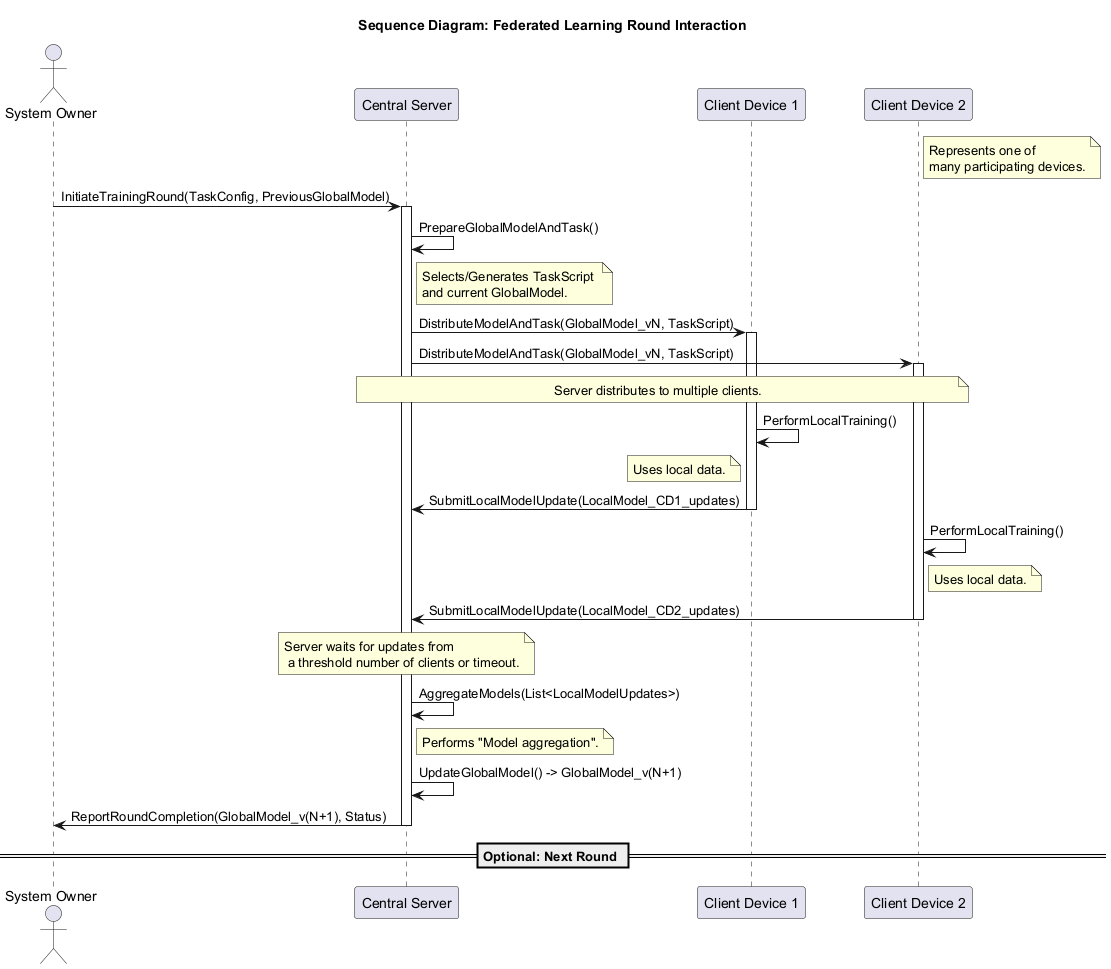

The diagram above was rendered by PlantUML. Its source (embedded in the PNG):
@startuml
title Sequence Diagram: Federated Learning Round Interaction

actor SO as "System Owner"
participant CS as "Central Server"
participant CD1 as "Client Device 1"
participant CD2 as "Client Device 2"
note right of CD2: Represents one of \nmany participating devices.

SO -> CS : InitiateTrainingRound(TaskConfig, PreviousGlobalModel)
activate CS
CS -> CS : PrepareGlobalModelAndTask()
note right of CS: Selects/Generates TaskScript \nand current GlobalModel.

CS -> CD1 : DistributeModelAndTask(GlobalModel_vN, TaskScript)
activate CD1
CS -> CD2 : DistributeModelAndTask(GlobalModel_vN, TaskScript)
activate CD2
note over CS, CD2: Server distributes to multiple clients.

CD1 -> CD1 : PerformLocalTraining()
note left of CD1: Uses local data.
CD1 -> CS : SubmitLocalModelUpdate(LocalModel_CD1_updates)
deactivate CD1

CD2 -> CD2 : PerformLocalTraining()
note right of CD2: Uses local data.
CD2 -> CS : SubmitLocalModelUpdate(LocalModel_CD2_updates)
deactivate CD2

note over CS: Server waits for updates from \n a threshold number of clients or timeout.

CS -> CS : AggregateModels(List<LocalModelUpdates>)
note right of CS: Performs "Model aggregation".
CS -> CS : UpdateGlobalModel() -> GlobalModel_v(N+1)

CS -> SO : ReportRoundCompletion(GlobalModel_v(N+1), Status)
deactivate CS

== Optional: Next Round ==
' SO -> CS : InitiateTrainingRound(TaskConfig, GlobalModel_v(N+1))
' ... cycle repeats ...

@enduml